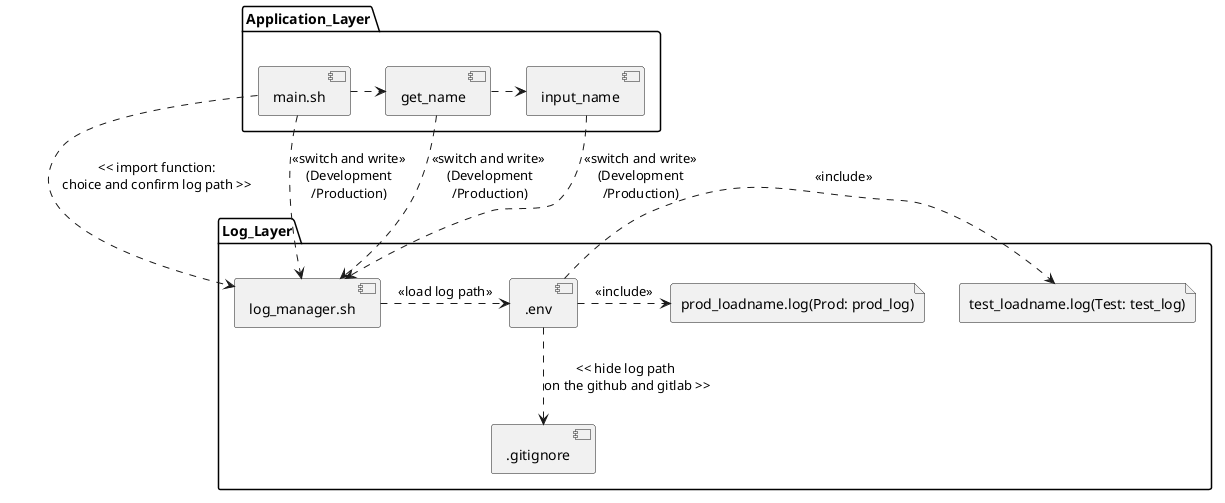

The diagram above was rendered by PlantUML. Its source (embedded in the PNG):
@startuml
package "Application_Layer" {
	component [main.sh] as main
	component [input_name] as input
	component [get_name] as get
	
	main .> get << run scripts >>
	get .> input << get inputted name >>

}

package "Log_Layer" {
	component [log_manager.sh] as log
	component [.env] as env
	component [.gitignore] as git
	
	file "test_loadname.log(Test: test_log)" as testlog
	file "prod_loadname.log(Prod: prod_log)" as prodlog

	main .> log: << import function:\nchoice and confirm log path >>
	log .> env: << load log path >>
	env .> testlog: << include >>
	env .> prodlog: << include >>
	env -down.> git: << hide log path \non the github and gitlab >>
}

main -down.> log: << switch and write >>\n(Development\n/Production)
input -down.> log: << switch and write >>\n(Development\n/Production)
get -down.> log: << switch and write >> \n(Development\n/Production)

@enduml